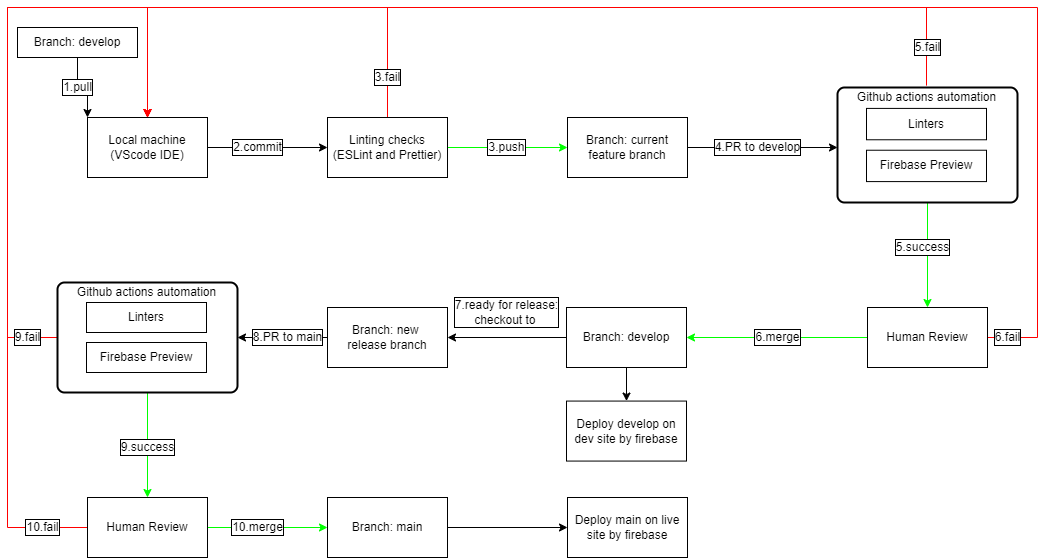

The diagram above was exported from draw.io. Its source (the exported page's mxGraphModel, read from the mxfile embedded in the PNG):
<mxGraphModel dx="2067" dy="1890" grid="1" gridSize="10" guides="1" tooltips="1" connect="1" arrows="1" fold="1" page="1" pageScale="1" pageWidth="827" pageHeight="1169" math="0" shadow="0">
  <root>
    <mxCell id="5305oThgKwcWKzRDQ1lL-0" />
    <mxCell id="5305oThgKwcWKzRDQ1lL-1" parent="5305oThgKwcWKzRDQ1lL-0" />
    <mxCell id="5305oThgKwcWKzRDQ1lL-2" style="edgeStyle=orthogonalEdgeStyle;rounded=0;orthogonalLoop=1;jettySize=auto;html=1;exitX=1;exitY=0.5;exitDx=0;exitDy=0;entryX=0;entryY=0.5;entryDx=0;entryDy=0;strokeColor=#000000;" edge="1" parent="5305oThgKwcWKzRDQ1lL-1" source="5305oThgKwcWKzRDQ1lL-3" target="5305oThgKwcWKzRDQ1lL-6">
      <mxGeometry relative="1" as="geometry" />
    </mxCell>
    <mxCell id="5305oThgKwcWKzRDQ1lL-3" value="Local machine&lt;br&gt;(VScode IDE)" style="rounded=0;whiteSpace=wrap;html=1;" vertex="1" parent="5305oThgKwcWKzRDQ1lL-1">
      <mxGeometry x="80" y="90" width="120" height="60" as="geometry" />
    </mxCell>
    <mxCell id="5305oThgKwcWKzRDQ1lL-4" style="edgeStyle=orthogonalEdgeStyle;rounded=0;orthogonalLoop=1;jettySize=auto;html=1;exitX=1;exitY=0.5;exitDx=0;exitDy=0;entryX=0;entryY=0.5;entryDx=0;entryDy=0;strokeColor=#00FF00;" edge="1" parent="5305oThgKwcWKzRDQ1lL-1" source="5305oThgKwcWKzRDQ1lL-6" target="5305oThgKwcWKzRDQ1lL-11">
      <mxGeometry relative="1" as="geometry" />
    </mxCell>
    <mxCell id="5305oThgKwcWKzRDQ1lL-5" style="edgeStyle=orthogonalEdgeStyle;rounded=0;orthogonalLoop=1;jettySize=auto;html=1;exitX=0.5;exitY=0;exitDx=0;exitDy=0;entryX=0.5;entryY=0;entryDx=0;entryDy=0;strokeColor=#FF0000;" edge="1" parent="5305oThgKwcWKzRDQ1lL-1" source="5305oThgKwcWKzRDQ1lL-6" target="5305oThgKwcWKzRDQ1lL-3">
      <mxGeometry relative="1" as="geometry">
        <Array as="points">
          <mxPoint x="380" y="-20" />
          <mxPoint x="140" y="-20" />
        </Array>
      </mxGeometry>
    </mxCell>
    <mxCell id="5305oThgKwcWKzRDQ1lL-6" value="Linting checks&lt;br&gt;(ESLint and Prettier)" style="rounded=0;whiteSpace=wrap;html=1;" vertex="1" parent="5305oThgKwcWKzRDQ1lL-1">
      <mxGeometry x="320" y="90" width="120" height="60" as="geometry" />
    </mxCell>
    <mxCell id="5305oThgKwcWKzRDQ1lL-7" style="edgeStyle=orthogonalEdgeStyle;rounded=0;orthogonalLoop=1;jettySize=auto;html=1;exitX=0;exitY=0.5;exitDx=0;exitDy=0;entryX=1;entryY=0.5;entryDx=0;entryDy=0;strokeColor=#000000;" edge="1" parent="5305oThgKwcWKzRDQ1lL-1" source="5305oThgKwcWKzRDQ1lL-9" target="5305oThgKwcWKzRDQ1lL-19">
      <mxGeometry relative="1" as="geometry" />
    </mxCell>
    <mxCell id="5305oThgKwcWKzRDQ1lL-8" style="edgeStyle=orthogonalEdgeStyle;rounded=0;orthogonalLoop=1;jettySize=auto;html=1;exitX=0.5;exitY=1;exitDx=0;exitDy=0;entryX=0.5;entryY=0;entryDx=0;entryDy=0;strokeColor=#000000;" edge="1" parent="5305oThgKwcWKzRDQ1lL-1" source="5305oThgKwcWKzRDQ1lL-9" target="5305oThgKwcWKzRDQ1lL-65">
      <mxGeometry relative="1" as="geometry" />
    </mxCell>
    <mxCell id="5305oThgKwcWKzRDQ1lL-9" value="Branch: develop" style="rounded=0;whiteSpace=wrap;html=1;" vertex="1" parent="5305oThgKwcWKzRDQ1lL-1">
      <mxGeometry x="559" y="280" width="120" height="60" as="geometry" />
    </mxCell>
    <mxCell id="5305oThgKwcWKzRDQ1lL-10" style="edgeStyle=orthogonalEdgeStyle;rounded=0;orthogonalLoop=1;jettySize=auto;html=1;exitX=1;exitY=0.5;exitDx=0;exitDy=0;strokeColor=#000000;" edge="1" parent="5305oThgKwcWKzRDQ1lL-1" source="5305oThgKwcWKzRDQ1lL-11">
      <mxGeometry relative="1" as="geometry">
        <mxPoint x="829.9999999999995" y="120" as="targetPoint" />
      </mxGeometry>
    </mxCell>
    <mxCell id="5305oThgKwcWKzRDQ1lL-11" value="Branch: current feature branch" style="rounded=0;whiteSpace=wrap;html=1;labelBorderColor=none;fillColor=default;strokeColor=default;" vertex="1" parent="5305oThgKwcWKzRDQ1lL-1">
      <mxGeometry x="560" y="90" width="120" height="60" as="geometry" />
    </mxCell>
    <mxCell id="5305oThgKwcWKzRDQ1lL-12" value="3.push" style="text;html=1;resizable=0;autosize=1;align=center;verticalAlign=middle;points=[];fillColor=none;strokeColor=none;rounded=0;labelBackgroundColor=default;labelBorderColor=#000000;" vertex="1" parent="5305oThgKwcWKzRDQ1lL-1">
      <mxGeometry x="474" y="110" width="50" height="20" as="geometry" />
    </mxCell>
    <mxCell id="5305oThgKwcWKzRDQ1lL-13" value="4.PR to develop" style="text;html=1;resizable=0;autosize=1;align=center;verticalAlign=middle;points=[];fillColor=none;strokeColor=none;rounded=0;labelBackgroundColor=default;labelBorderColor=#000000;" vertex="1" parent="5305oThgKwcWKzRDQ1lL-1">
      <mxGeometry x="700" y="110" width="100" height="20" as="geometry" />
    </mxCell>
    <mxCell id="5305oThgKwcWKzRDQ1lL-14" style="edgeStyle=orthogonalEdgeStyle;rounded=0;orthogonalLoop=1;jettySize=auto;html=1;exitX=0;exitY=0.5;exitDx=0;exitDy=0;entryX=1;entryY=0.5;entryDx=0;entryDy=0;strokeColor=#00FF00;" edge="1" parent="5305oThgKwcWKzRDQ1lL-1" source="5305oThgKwcWKzRDQ1lL-16" target="5305oThgKwcWKzRDQ1lL-9">
      <mxGeometry relative="1" as="geometry" />
    </mxCell>
    <mxCell id="5305oThgKwcWKzRDQ1lL-15" style="edgeStyle=orthogonalEdgeStyle;rounded=0;orthogonalLoop=1;jettySize=auto;html=1;exitX=1;exitY=0.5;exitDx=0;exitDy=0;entryX=0.5;entryY=0;entryDx=0;entryDy=0;strokeColor=#FF0000;" edge="1" parent="5305oThgKwcWKzRDQ1lL-1" source="5305oThgKwcWKzRDQ1lL-16" target="5305oThgKwcWKzRDQ1lL-3">
      <mxGeometry relative="1" as="geometry">
        <Array as="points">
          <mxPoint x="1030" y="310" />
          <mxPoint x="1030" y="-20" />
          <mxPoint x="140" y="-20" />
        </Array>
      </mxGeometry>
    </mxCell>
    <mxCell id="5305oThgKwcWKzRDQ1lL-16" value="Human Review" style="rounded=0;whiteSpace=wrap;html=1;labelBackgroundColor=default;labelBorderColor=none;strokeColor=default;fillColor=default;" vertex="1" parent="5305oThgKwcWKzRDQ1lL-1">
      <mxGeometry x="860" y="280" width="120" height="60" as="geometry" />
    </mxCell>
    <mxCell id="5305oThgKwcWKzRDQ1lL-17" value="6.merge" style="text;html=1;resizable=0;autosize=1;align=center;verticalAlign=middle;points=[];fillColor=none;strokeColor=none;rounded=0;labelBackgroundColor=default;labelBorderColor=default;" vertex="1" parent="5305oThgKwcWKzRDQ1lL-1">
      <mxGeometry x="740" y="300" width="60" height="20" as="geometry" />
    </mxCell>
    <mxCell id="5305oThgKwcWKzRDQ1lL-18" style="edgeStyle=orthogonalEdgeStyle;rounded=0;orthogonalLoop=1;jettySize=auto;html=1;exitX=0;exitY=0.5;exitDx=0;exitDy=0;strokeColor=#000000;" edge="1" parent="5305oThgKwcWKzRDQ1lL-1" source="5305oThgKwcWKzRDQ1lL-19" target="5305oThgKwcWKzRDQ1lL-35">
      <mxGeometry relative="1" as="geometry" />
    </mxCell>
    <mxCell id="5305oThgKwcWKzRDQ1lL-19" value="Branch: new &lt;br&gt;release branch" style="rounded=0;whiteSpace=wrap;html=1;labelBackgroundColor=default;labelBorderColor=none;strokeColor=default;fillColor=default;" vertex="1" parent="5305oThgKwcWKzRDQ1lL-1">
      <mxGeometry x="320" y="280" width="120" height="60" as="geometry" />
    </mxCell>
    <mxCell id="5305oThgKwcWKzRDQ1lL-20" value="7.ready for release:&lt;br&gt;checkout to&amp;nbsp;" style="text;html=1;resizable=0;autosize=1;align=center;verticalAlign=middle;points=[];fillColor=none;strokeColor=none;rounded=0;labelBackgroundColor=default;labelBorderColor=default;" vertex="1" parent="5305oThgKwcWKzRDQ1lL-1">
      <mxGeometry x="439" y="270" width="120" height="30" as="geometry" />
    </mxCell>
    <mxCell id="5305oThgKwcWKzRDQ1lL-21" value="8.PR to main" style="text;html=1;resizable=0;autosize=1;align=center;verticalAlign=middle;points=[];fillColor=none;strokeColor=none;rounded=0;labelBackgroundColor=default;labelBorderColor=default;" vertex="1" parent="5305oThgKwcWKzRDQ1lL-1">
      <mxGeometry x="240" y="300" width="80" height="20" as="geometry" />
    </mxCell>
    <mxCell id="5305oThgKwcWKzRDQ1lL-22" style="edgeStyle=orthogonalEdgeStyle;rounded=0;orthogonalLoop=1;jettySize=auto;html=1;exitX=1;exitY=0.5;exitDx=0;exitDy=0;entryX=0;entryY=0.5;entryDx=0;entryDy=0;strokeColor=#00FF00;" edge="1" parent="5305oThgKwcWKzRDQ1lL-1" source="5305oThgKwcWKzRDQ1lL-24" target="5305oThgKwcWKzRDQ1lL-44">
      <mxGeometry relative="1" as="geometry" />
    </mxCell>
    <mxCell id="5305oThgKwcWKzRDQ1lL-23" style="edgeStyle=orthogonalEdgeStyle;rounded=0;orthogonalLoop=1;jettySize=auto;html=1;exitX=0;exitY=0.5;exitDx=0;exitDy=0;entryX=0.5;entryY=0;entryDx=0;entryDy=0;strokeColor=#FF0000;" edge="1" parent="5305oThgKwcWKzRDQ1lL-1" source="5305oThgKwcWKzRDQ1lL-24" target="5305oThgKwcWKzRDQ1lL-3">
      <mxGeometry relative="1" as="geometry">
        <Array as="points">
          <mxPoint y="500" />
          <mxPoint y="-20" />
          <mxPoint x="140" y="-20" />
        </Array>
      </mxGeometry>
    </mxCell>
    <mxCell id="5305oThgKwcWKzRDQ1lL-24" value="Human Review" style="rounded=0;whiteSpace=wrap;html=1;labelBackgroundColor=default;labelBorderColor=none;strokeColor=default;fillColor=default;" vertex="1" parent="5305oThgKwcWKzRDQ1lL-1">
      <mxGeometry x="80" y="470" width="120" height="60" as="geometry" />
    </mxCell>
    <mxCell id="5305oThgKwcWKzRDQ1lL-43" style="edgeStyle=orthogonalEdgeStyle;rounded=0;orthogonalLoop=1;jettySize=auto;html=1;exitX=1;exitY=0.5;exitDx=0;exitDy=0;entryX=0;entryY=0.5;entryDx=0;entryDy=0;strokeColor=#000000;" edge="1" parent="5305oThgKwcWKzRDQ1lL-1" source="5305oThgKwcWKzRDQ1lL-44" target="5305oThgKwcWKzRDQ1lL-47">
      <mxGeometry relative="1" as="geometry" />
    </mxCell>
    <mxCell id="5305oThgKwcWKzRDQ1lL-44" value="Branch: main" style="rounded=0;whiteSpace=wrap;html=1;labelBackgroundColor=default;labelBorderColor=none;strokeColor=default;fillColor=default;" vertex="1" parent="5305oThgKwcWKzRDQ1lL-1">
      <mxGeometry x="320" y="470" width="120" height="60" as="geometry" />
    </mxCell>
    <mxCell id="5305oThgKwcWKzRDQ1lL-45" value="10.fail" style="text;html=1;resizable=0;autosize=1;align=center;verticalAlign=middle;points=[];fillColor=none;strokeColor=none;rounded=0;labelBackgroundColor=default;labelBorderColor=default;" vertex="1" parent="5305oThgKwcWKzRDQ1lL-1">
      <mxGeometry x="10" y="490" width="50" height="20" as="geometry" />
    </mxCell>
    <mxCell id="5305oThgKwcWKzRDQ1lL-46" value="10.merge" style="text;html=1;resizable=0;autosize=1;align=center;verticalAlign=middle;points=[];fillColor=none;strokeColor=none;rounded=0;labelBackgroundColor=default;labelBorderColor=default;" vertex="1" parent="5305oThgKwcWKzRDQ1lL-1">
      <mxGeometry x="215" y="490" width="70" height="20" as="geometry" />
    </mxCell>
    <mxCell id="5305oThgKwcWKzRDQ1lL-47" value="Deploy main on live site by firebase" style="rounded=0;whiteSpace=wrap;html=1;labelBackgroundColor=default;labelBorderColor=none;strokeColor=default;fillColor=default;" vertex="1" parent="5305oThgKwcWKzRDQ1lL-1">
      <mxGeometry x="560" y="470" width="120" height="60" as="geometry" />
    </mxCell>
    <mxCell id="5305oThgKwcWKzRDQ1lL-48" value="3.fail" style="text;html=1;resizable=0;autosize=1;align=center;verticalAlign=middle;points=[];rounded=0;labelBorderColor=#000000;labelBackgroundColor=default;strokeColor=none;" vertex="1" parent="5305oThgKwcWKzRDQ1lL-1">
      <mxGeometry x="360" y="40" width="40" height="20" as="geometry" />
    </mxCell>
    <mxCell id="5305oThgKwcWKzRDQ1lL-51" value="6.fail" style="text;html=1;resizable=0;autosize=1;align=center;verticalAlign=middle;points=[];fillColor=none;strokeColor=none;rounded=0;labelBackgroundColor=default;labelBorderColor=default;" vertex="1" parent="5305oThgKwcWKzRDQ1lL-1">
      <mxGeometry x="980" y="300" width="40" height="20" as="geometry" />
    </mxCell>
    <mxCell id="5305oThgKwcWKzRDQ1lL-52" style="edgeStyle=orthogonalEdgeStyle;rounded=0;orthogonalLoop=1;jettySize=auto;html=1;exitX=0.5;exitY=1;exitDx=0;exitDy=0;entryX=0.5;entryY=0;entryDx=0;entryDy=0;strokeColor=#00FF00;" edge="1" parent="5305oThgKwcWKzRDQ1lL-1" source="5OsB1UbTnNNsOXMrp1Tt-2" target="5305oThgKwcWKzRDQ1lL-16">
      <mxGeometry relative="1" as="geometry">
        <mxPoint x="919.9999999999995" y="230" as="sourcePoint" />
      </mxGeometry>
    </mxCell>
    <mxCell id="5305oThgKwcWKzRDQ1lL-53" style="edgeStyle=orthogonalEdgeStyle;rounded=0;orthogonalLoop=1;jettySize=auto;html=1;exitX=0.5;exitY=1;exitDx=0;exitDy=0;entryX=0.5;entryY=0;entryDx=0;entryDy=0;strokeColor=#00FF00;" edge="1" parent="5305oThgKwcWKzRDQ1lL-1" source="5305oThgKwcWKzRDQ1lL-35" target="5305oThgKwcWKzRDQ1lL-24">
      <mxGeometry relative="1" as="geometry" />
    </mxCell>
    <mxCell id="5305oThgKwcWKzRDQ1lL-54" value="2.commit" style="text;html=1;resizable=0;autosize=1;align=center;verticalAlign=middle;points=[];fillColor=none;strokeColor=none;rounded=0;labelBorderColor=default;labelBackgroundColor=default;" vertex="1" parent="5305oThgKwcWKzRDQ1lL-1">
      <mxGeometry x="220" y="110" width="60" height="20" as="geometry" />
    </mxCell>
    <mxCell id="5305oThgKwcWKzRDQ1lL-55" value="5.success" style="text;html=1;resizable=0;autosize=1;align=center;verticalAlign=middle;points=[];fillColor=none;strokeColor=none;rounded=0;labelBackgroundColor=default;labelBorderColor=default;" vertex="1" parent="5305oThgKwcWKzRDQ1lL-1">
      <mxGeometry x="880" y="210" width="70" height="20" as="geometry" />
    </mxCell>
    <mxCell id="5305oThgKwcWKzRDQ1lL-58" value="9.success" style="text;html=1;resizable=0;autosize=1;align=center;verticalAlign=middle;points=[];fillColor=none;strokeColor=none;rounded=0;labelBackgroundColor=default;labelBorderColor=default;" vertex="1" parent="5305oThgKwcWKzRDQ1lL-1">
      <mxGeometry x="105" y="410" width="70" height="20" as="geometry" />
    </mxCell>
    <mxCell id="5305oThgKwcWKzRDQ1lL-59" style="edgeStyle=orthogonalEdgeStyle;rounded=0;orthogonalLoop=1;jettySize=auto;html=1;exitX=0;exitY=0.5;exitDx=0;exitDy=0;entryX=0.5;entryY=0;entryDx=0;entryDy=0;strokeColor=#FF0000;" edge="1" parent="5305oThgKwcWKzRDQ1lL-1" source="5305oThgKwcWKzRDQ1lL-35" target="5305oThgKwcWKzRDQ1lL-3">
      <mxGeometry relative="1" as="geometry">
        <Array as="points">
          <mxPoint y="310" />
          <mxPoint y="-20" />
          <mxPoint x="140" y="-20" />
        </Array>
      </mxGeometry>
    </mxCell>
    <mxCell id="5305oThgKwcWKzRDQ1lL-60" value="9.fail" style="text;html=1;resizable=0;autosize=1;align=center;verticalAlign=middle;points=[];fillColor=none;strokeColor=none;rounded=0;labelBackgroundColor=default;labelBorderColor=default;" vertex="1" parent="5305oThgKwcWKzRDQ1lL-1">
      <mxGeometry y="300" width="40" height="20" as="geometry" />
    </mxCell>
    <mxCell id="5305oThgKwcWKzRDQ1lL-65" value="Deploy develop on dev site by firebase" style="rounded=0;whiteSpace=wrap;html=1;labelBackgroundColor=default;labelBorderColor=none;strokeColor=default;fillColor=default;" vertex="1" parent="5305oThgKwcWKzRDQ1lL-1">
      <mxGeometry x="559" y="373.57" width="120" height="60" as="geometry" />
    </mxCell>
    <mxCell id="5305oThgKwcWKzRDQ1lL-66" style="edgeStyle=orthogonalEdgeStyle;rounded=0;orthogonalLoop=1;jettySize=auto;html=1;exitX=0.5;exitY=1;exitDx=0;exitDy=0;entryX=0;entryY=0;entryDx=0;entryDy=0;" edge="1" parent="5305oThgKwcWKzRDQ1lL-1" source="5305oThgKwcWKzRDQ1lL-67" target="5305oThgKwcWKzRDQ1lL-3">
      <mxGeometry relative="1" as="geometry" />
    </mxCell>
    <mxCell id="5305oThgKwcWKzRDQ1lL-67" value="Branch: develop" style="rounded=0;whiteSpace=wrap;html=1;" vertex="1" parent="5305oThgKwcWKzRDQ1lL-1">
      <mxGeometry x="10" width="120" height="30" as="geometry" />
    </mxCell>
    <mxCell id="5305oThgKwcWKzRDQ1lL-68" value="1.pull" style="text;html=1;resizable=0;autosize=1;align=center;verticalAlign=middle;points=[];fillColor=none;strokeColor=none;rounded=0;labelBackgroundColor=default;labelBorderColor=default;" vertex="1" parent="5305oThgKwcWKzRDQ1lL-1">
      <mxGeometry x="50" y="50" width="40" height="20" as="geometry" />
    </mxCell>
    <mxCell id="5OsB1UbTnNNsOXMrp1Tt-0" value="" style="group" vertex="1" connectable="0" parent="5305oThgKwcWKzRDQ1lL-1">
      <mxGeometry x="50" y="255" width="180" height="110" as="geometry" />
    </mxCell>
    <mxCell id="5305oThgKwcWKzRDQ1lL-35" value="" style="rounded=1;whiteSpace=wrap;html=1;absoluteArcSize=1;arcSize=14;strokeWidth=2;labelBackgroundColor=default;labelBorderColor=#000000;fillColor=default;" vertex="1" parent="5OsB1UbTnNNsOXMrp1Tt-0">
      <mxGeometry width="180" height="110" as="geometry" />
    </mxCell>
    <mxCell id="5305oThgKwcWKzRDQ1lL-36" value="Linters" style="rounded=0;whiteSpace=wrap;html=1;labelBackgroundColor=default;labelBorderColor=none;strokeColor=default;fillColor=default;" vertex="1" parent="5OsB1UbTnNNsOXMrp1Tt-0">
      <mxGeometry x="29" y="20" width="120" height="30" as="geometry" />
    </mxCell>
    <mxCell id="5305oThgKwcWKzRDQ1lL-37" value="Github actions automation" style="text;html=1;resizable=0;autosize=1;align=center;verticalAlign=middle;points=[];fillColor=none;strokeColor=none;rounded=0;labelBackgroundColor=default;labelBorderColor=none;" vertex="1" parent="5OsB1UbTnNNsOXMrp1Tt-0">
      <mxGeometry x="14" width="150" height="20" as="geometry" />
    </mxCell>
    <mxCell id="5305oThgKwcWKzRDQ1lL-41" value="Firebase Preview" style="rounded=0;whiteSpace=wrap;html=1;labelBackgroundColor=default;labelBorderColor=none;strokeColor=default;fillColor=default;" vertex="1" parent="5OsB1UbTnNNsOXMrp1Tt-0">
      <mxGeometry x="29" y="60" width="120" height="30" as="geometry" />
    </mxCell>
    <mxCell id="5305oThgKwcWKzRDQ1lL-42" style="edgeStyle=orthogonalEdgeStyle;rounded=0;orthogonalLoop=1;jettySize=auto;html=1;exitX=0.5;exitY=1;exitDx=0;exitDy=0;strokeColor=#000000;" edge="1" parent="5OsB1UbTnNNsOXMrp1Tt-0" source="5305oThgKwcWKzRDQ1lL-35" target="5305oThgKwcWKzRDQ1lL-35">
      <mxGeometry relative="1" as="geometry" />
    </mxCell>
    <mxCell id="5OsB1UbTnNNsOXMrp1Tt-1" value="" style="group" vertex="1" connectable="0" parent="5305oThgKwcWKzRDQ1lL-1">
      <mxGeometry x="830" y="60" width="180" height="115" as="geometry" />
    </mxCell>
    <mxCell id="5OsB1UbTnNNsOXMrp1Tt-2" value="" style="rounded=1;whiteSpace=wrap;html=1;absoluteArcSize=1;arcSize=14;strokeWidth=2;labelBackgroundColor=default;labelBorderColor=#000000;fillColor=default;" vertex="1" parent="5OsB1UbTnNNsOXMrp1Tt-1">
      <mxGeometry width="180" height="115" as="geometry" />
    </mxCell>
    <mxCell id="5OsB1UbTnNNsOXMrp1Tt-3" value="Linters" style="rounded=0;whiteSpace=wrap;html=1;labelBackgroundColor=default;labelBorderColor=none;strokeColor=default;fillColor=default;" vertex="1" parent="5OsB1UbTnNNsOXMrp1Tt-1">
      <mxGeometry x="29" y="20.909090909090907" width="120" height="31.363636363636363" as="geometry" />
    </mxCell>
    <mxCell id="5OsB1UbTnNNsOXMrp1Tt-4" value="Github actions automation" style="text;html=1;resizable=0;autosize=1;align=center;verticalAlign=middle;points=[];fillColor=none;strokeColor=none;rounded=0;labelBackgroundColor=default;labelBorderColor=none;" vertex="1" parent="5OsB1UbTnNNsOXMrp1Tt-1">
      <mxGeometry x="14" width="150" height="20" as="geometry" />
    </mxCell>
    <mxCell id="5OsB1UbTnNNsOXMrp1Tt-5" value="Firebase Preview" style="rounded=0;whiteSpace=wrap;html=1;labelBackgroundColor=default;labelBorderColor=none;strokeColor=default;fillColor=default;" vertex="1" parent="5OsB1UbTnNNsOXMrp1Tt-1">
      <mxGeometry x="29" y="62.72727272727273" width="120" height="31.363636363636363" as="geometry" />
    </mxCell>
    <mxCell id="5OsB1UbTnNNsOXMrp1Tt-6" style="edgeStyle=orthogonalEdgeStyle;rounded=0;orthogonalLoop=1;jettySize=auto;html=1;exitX=0.5;exitY=1;exitDx=0;exitDy=0;strokeColor=#000000;" edge="1" parent="5OsB1UbTnNNsOXMrp1Tt-1" source="5OsB1UbTnNNsOXMrp1Tt-2" target="5OsB1UbTnNNsOXMrp1Tt-2">
      <mxGeometry relative="1" as="geometry" />
    </mxCell>
    <mxCell id="5OsB1UbTnNNsOXMrp1Tt-8" value="" style="endArrow=classic;html=1;rounded=0;exitX=0.5;exitY=-0.095;exitDx=0;exitDy=0;exitPerimeter=0;entryX=0.5;entryY=0;entryDx=0;entryDy=0;strokeColor=#FF0000;" edge="1" parent="5305oThgKwcWKzRDQ1lL-1" source="5OsB1UbTnNNsOXMrp1Tt-4" target="5305oThgKwcWKzRDQ1lL-3">
      <mxGeometry width="50" height="50" relative="1" as="geometry">
        <mxPoint x="880" y="200" as="sourcePoint" />
        <mxPoint x="930" y="150" as="targetPoint" />
        <Array as="points">
          <mxPoint x="919" y="-20" />
          <mxPoint x="140" y="-20" />
        </Array>
      </mxGeometry>
    </mxCell>
    <mxCell id="5305oThgKwcWKzRDQ1lL-57" value="5.fail" style="text;html=1;resizable=0;autosize=1;align=center;verticalAlign=middle;points=[];fillColor=none;strokeColor=none;rounded=0;labelBackgroundColor=default;labelBorderColor=default;" vertex="1" parent="5305oThgKwcWKzRDQ1lL-1">
      <mxGeometry x="900" y="10" width="40" height="20" as="geometry" />
    </mxCell>
  </root>
</mxGraphModel>